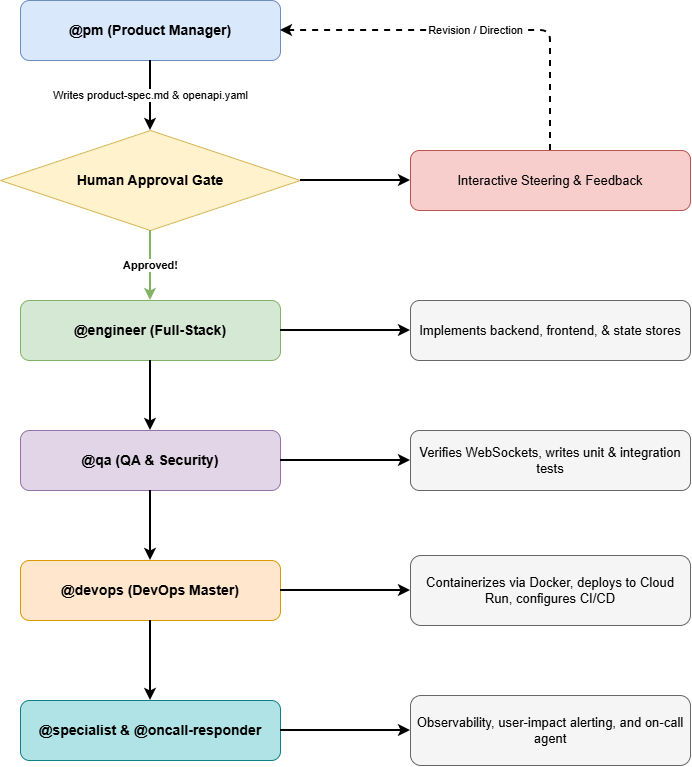

The diagram above was exported from draw.io. Its source (the exported page's mxGraphModel, read from the mxfile embedded in the PNG):
<mxGraphModel dx="1038" dy="920" grid="1" gridSize="10" guides="1" tooltips="1" connect="1" arrows="1" fold="1" page="1" pageScale="1" pageWidth="1100" pageHeight="900" math="0" shadow="0">
  <root>
    <mxCell id="0" />
    <mxCell id="1" parent="0" />
    <mxCell id="pm" parent="1" style="rounded=1;whiteSpace=wrap;html=1;fillColor=#dae8fc;strokeColor=#6c8ebf;fontStyle=1;fontSize=14;" value="@pm (Product Manager)" vertex="1">
      <mxGeometry height="60" width="260" x="170" y="40" as="geometry" />
    </mxCell>
    <mxCell id="gate" parent="1" style="rhombus;whiteSpace=wrap;html=1;fillColor=#fff2cc;strokeColor=#d6b656;fontStyle=1;fontSize=14;" value="Human Approval Gate" vertex="1">
      <mxGeometry height="100" width="300" x="150" y="170" as="geometry" />
    </mxCell>
    <mxCell id="steer" parent="1" style="rounded=1;whiteSpace=wrap;html=1;fillColor=#f8cecc;strokeColor=#b85450;fontSize=13;" value="Interactive Steering &amp; Feedback" vertex="1">
      <mxGeometry height="60" width="280" x="560" y="190" as="geometry" />
    </mxCell>
    <mxCell id="eng" parent="1" style="rounded=1;whiteSpace=wrap;html=1;fillColor=#d5e8d4;strokeColor=#82b366;fontStyle=1;fontSize=14;" value="@engineer (Full-Stack)" vertex="1">
      <mxGeometry height="60" width="260" x="170" y="340" as="geometry" />
    </mxCell>
    <mxCell id="engnote" parent="1" style="rounded=1;whiteSpace=wrap;html=1;fillColor=#f5f5f5;strokeColor=#666666;fontSize=13;" value="Implements backend, frontend, &amp; state stores" vertex="1">
      <mxGeometry height="60" width="280" x="560" y="340" as="geometry" />
    </mxCell>
    <mxCell id="qa" parent="1" style="rounded=1;whiteSpace=wrap;html=1;fillColor=#e1d5e7;strokeColor=#9673a6;fontStyle=1;fontSize=14;" value="@qa (QA &amp; Security)" vertex="1">
      <mxGeometry height="60" width="260" x="170" y="470" as="geometry" />
    </mxCell>
    <mxCell id="qanote" parent="1" style="rounded=1;whiteSpace=wrap;html=1;fillColor=#f5f5f5;strokeColor=#666666;fontSize=13;" value="Verifies WebSockets, writes unit &amp; integration tests" vertex="1">
      <mxGeometry height="60" width="280" x="560" y="470" as="geometry" />
    </mxCell>
    <mxCell id="devops" parent="1" style="rounded=1;whiteSpace=wrap;html=1;fillColor=#ffe6cc;strokeColor=#d79b00;fontStyle=1;fontSize=14;" value="@devops (DevOps Master)" vertex="1">
      <mxGeometry height="60" width="260" x="170" y="600" as="geometry" />
    </mxCell>
    <mxCell id="devopsnote" parent="1" style="rounded=1;whiteSpace=wrap;html=1;fillColor=#f5f5f5;strokeColor=#666666;fontSize=13;" value="Containerizes via Docker, deploys to Cloud Run, configures CI/CD" vertex="1">
      <mxGeometry height="70" width="280" x="560" y="595" as="geometry" />
    </mxCell>
    <mxCell id="spec" parent="1" style="rounded=1;whiteSpace=wrap;html=1;fillColor=#b0e3e6;strokeColor=#0e8088;fontStyle=1;fontSize=14;" value="@specialist &amp; @oncall-responder" vertex="1">
      <mxGeometry height="60" width="260" x="170" y="740" as="geometry" />
    </mxCell>
    <mxCell id="specnote" parent="1" style="rounded=1;whiteSpace=wrap;html=1;fillColor=#f5f5f5;strokeColor=#666666;fontSize=13;" value="Observability, user-impact alerting, and on-call agent" vertex="1">
      <mxGeometry height="70" width="280" x="560" y="735" as="geometry" />
    </mxCell>
    <mxCell id="e1" edge="1" parent="1" source="pm" style="endArrow=classic;html=1;strokeWidth=2;labelBackgroundColor=#ffffff;" target="gate" value="Writes product-spec.md &amp; openapi.yaml">
      <mxGeometry relative="1" as="geometry" />
    </mxCell>
    <mxCell id="e2" edge="1" parent="1" source="gate" style="endArrow=classic;html=1;strokeWidth=2;" target="steer" value="">
      <mxGeometry relative="1" as="geometry" />
    </mxCell>
    <mxCell id="e3" edge="1" parent="1" source="steer" style="endArrow=classic;html=1;dashed=1;strokeWidth=2;labelBackgroundColor=#ffffff;exitX=0.5;exitY=0;exitDx=0;exitDy=0;entryX=1;entryY=0.5;entryDx=0;entryDy=0;" target="pm" value="Revision / Direction">
      <mxGeometry relative="1" as="geometry">
        <Array as="points">
          <mxPoint x="700" y="70" />
        </Array>
      </mxGeometry>
    </mxCell>
    <mxCell id="e4" edge="1" parent="1" source="gate" style="endArrow=classic;html=1;strokeWidth=2;strokeColor=#82b366;fontStyle=1;labelBackgroundColor=#ffffff;" target="eng" value="Approved!">
      <mxGeometry relative="1" as="geometry" />
    </mxCell>
    <mxCell id="e5" edge="1" parent="1" source="eng" style="endArrow=classic;html=1;strokeWidth=2;" target="qa" value="">
      <mxGeometry relative="1" as="geometry" />
    </mxCell>
    <mxCell id="e6" edge="1" parent="1" source="qa" style="endArrow=classic;html=1;strokeWidth=2;" target="devops" value="">
      <mxGeometry relative="1" as="geometry" />
    </mxCell>
    <mxCell id="e7" edge="1" parent="1" source="devops" style="endArrow=classic;html=1;strokeWidth=2;" target="spec" value="">
      <mxGeometry relative="1" as="geometry" />
    </mxCell>
    <mxCell id="n1" edge="1" parent="1" source="eng" style="endArrow=classic;html=1;strokeWidth=2;" target="engnote" value="">
      <mxGeometry relative="1" as="geometry" />
    </mxCell>
    <mxCell id="n2" edge="1" parent="1" source="qa" style="endArrow=classic;html=1;strokeWidth=2;" target="qanote" value="">
      <mxGeometry relative="1" as="geometry" />
    </mxCell>
    <mxCell id="n3" edge="1" parent="1" source="devops" style="endArrow=classic;html=1;strokeWidth=2;" target="devopsnote" value="">
      <mxGeometry relative="1" as="geometry" />
    </mxCell>
    <mxCell id="n4" edge="1" parent="1" source="spec" style="endArrow=classic;html=1;strokeWidth=2;" target="specnote" value="">
      <mxGeometry relative="1" as="geometry" />
    </mxCell>
  </root>
</mxGraphModel>